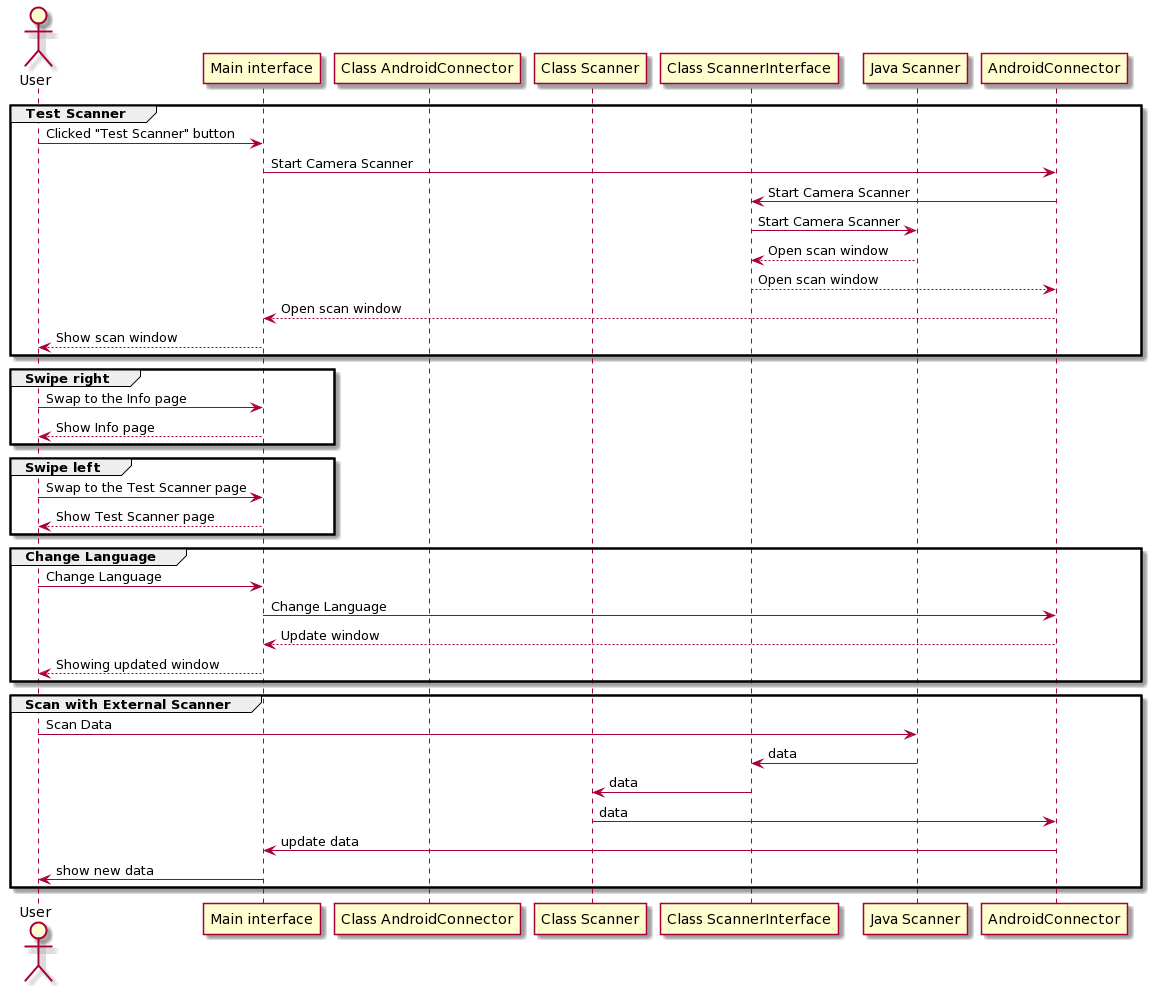

The diagram above was rendered by PlantUML. Its source (embedded in the PNG):
@startuml
actor User
participant "Main interface" as interface
participant "Class AndroidConnector" as androidConnector
participant "Class Scanner" as scanner
participant "Class ScannerInterface" as ScannerInterface
participant "Java Scanner" as javaScanner


group Test Scanner
    User -> interface: Clicked "Test Scanner" button
    interface -> AndroidConnector: Start Camera Scanner
    AndroidConnector -> ScannerInterface: Start Camera Scanner
    ScannerInterface -> javaScanner: Start Camera Scanner
    ScannerInterface <-- javaScanner: Open scan window
    AndroidConnector <-- ScannerInterface: Open scan window
    interface <-- AndroidConnector: Open scan window
    User <-- interface: Show scan window
end

group Swipe right
    User -> interface: Swap to the Info page
    interface --> User: Show Info page
end

group Swipe left
    User -> interface: Swap to the Test Scanner page
    interface --> User: Show Test Scanner page
end

group Change Language
    User -> interface: Change Language
    interface -> AndroidConnector: Change Language
    interface <-- AndroidConnector: Update window
    User <-- interface: Showing updated window
end

group Scan with External Scanner
    User -> javaScanner: Scan Data
    javaScanner -> ScannerInterface: data
    ScannerInterface -> scanner: data
    scanner -> AndroidConnector: data
    AndroidConnector -> interface: update data
    interface -> User: show new data
end
@enduml